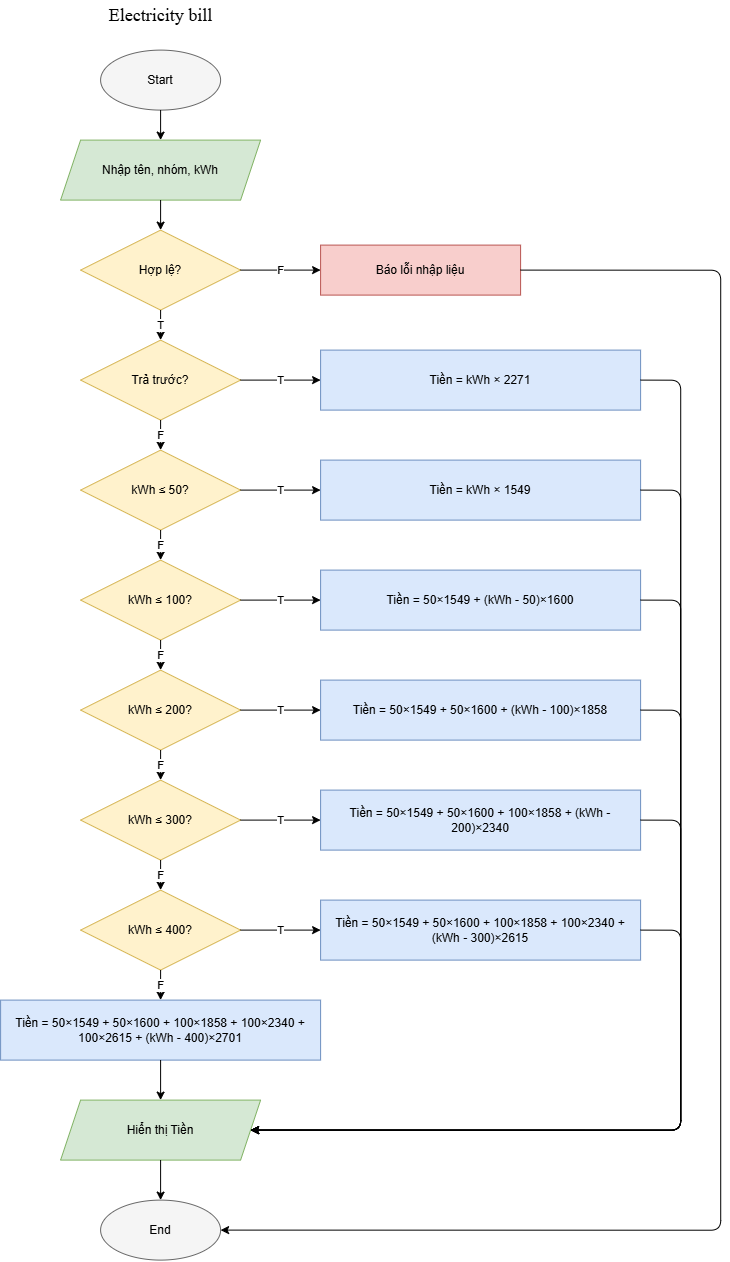

The diagram above was exported from draw.io. Its source (the exported page's mxGraphModel, read from the mxfile embedded in the PNG):
<mxGraphModel dx="2607" dy="1327" grid="1" gridSize="10" guides="1" tooltips="1" connect="1" arrows="1" fold="1" page="1" pageScale="1" pageWidth="600" pageHeight="400" math="0" shadow="0">
  <root>
    <mxCell id="0" />
    <mxCell id="1" parent="0" />
    <mxCell id="title" parent="1" style="text;html=1;align=center;verticalAlign=middle;fontSize=18;fontFamily=Times New Roman;" value="Electricity bill" vertex="1">
      <mxGeometry height="30" width="200" x="100" y="10" as="geometry" />
    </mxCell>
    <mxCell id="start" parent="1" style="ellipse;whiteSpace=wrap;html=1;fillColor=#f5f5f5;strokeColor=#666666;fontSize=12;" value="Start" vertex="1">
      <mxGeometry height="60" width="120" x="140" y="60" as="geometry" />
    </mxCell>
    <mxCell id="input" parent="1" style="shape=parallelogram;perimeter=parallelogramPerimeter;whiteSpace=wrap;html=1;fixedSize=1;fillColor=#d5e8d4;strokeColor=#82b366;fontSize=12;" value="Nhập tên, nhóm, kWh" vertex="1">
      <mxGeometry height="60" width="200" x="100" y="150" as="geometry" />
    </mxCell>
    <mxCell id="valid" parent="1" style="rhombus;whiteSpace=wrap;html=1;fillColor=#fff2cc;strokeColor=#d6b656;fontSize=12;" value="Hợp lệ?" vertex="1">
      <mxGeometry height="80" width="160" x="120" y="240" as="geometry" />
    </mxCell>
    <mxCell id="error" parent="1" style="rounded=0;whiteSpace=wrap;html=1;fillColor=#f8cecc;strokeColor=#b85450;fontSize=12;" value="Báo lỗi nhập liệu" vertex="1">
      <mxGeometry height="50" width="200" x="360" y="255" as="geometry" />
    </mxCell>
    <mxCell id="d1" parent="1" style="rhombus;whiteSpace=wrap;html=1;fillColor=#fff2cc;strokeColor=#d6b656;fontSize=12;" value="Trả trước?" vertex="1">
      <mxGeometry height="80" width="160" x="120" y="350" as="geometry" />
    </mxCell>
    <mxCell id="d2" parent="1" style="rhombus;whiteSpace=wrap;html=1;fillColor=#fff2cc;strokeColor=#d6b656;fontSize=12;" value="kWh ≤ 50?" vertex="1">
      <mxGeometry height="80" width="160" x="120" y="460" as="geometry" />
    </mxCell>
    <mxCell id="d3" parent="1" style="rhombus;whiteSpace=wrap;html=1;fillColor=#fff2cc;strokeColor=#d6b656;fontSize=12;" value="kWh ≤ 100?" vertex="1">
      <mxGeometry height="80" width="160" x="120" y="570" as="geometry" />
    </mxCell>
    <mxCell id="d4" parent="1" style="rhombus;whiteSpace=wrap;html=1;fillColor=#fff2cc;strokeColor=#d6b656;fontSize=12;" value="kWh ≤ 200?" vertex="1">
      <mxGeometry height="80" width="160" x="120" y="680" as="geometry" />
    </mxCell>
    <mxCell id="d5" parent="1" style="rhombus;whiteSpace=wrap;html=1;fillColor=#fff2cc;strokeColor=#d6b656;fontSize=12;" value="kWh ≤ 300?" vertex="1">
      <mxGeometry height="80" width="160" x="120" y="790" as="geometry" />
    </mxCell>
    <mxCell id="d6" parent="1" style="rhombus;whiteSpace=wrap;html=1;fillColor=#fff2cc;strokeColor=#d6b656;fontSize=12;" value="kWh ≤ 400?" vertex="1">
      <mxGeometry height="80" width="160" x="120" y="900" as="geometry" />
    </mxCell>
    <mxCell id="p1" parent="1" style="rounded=0;whiteSpace=wrap;html=1;fillColor=#dae8fc;strokeColor=#6c8ebf;fontSize=12;" value="Tiền = kWh × 2271" vertex="1">
      <mxGeometry height="60" width="320" x="360" y="360" as="geometry" />
    </mxCell>
    <mxCell id="p2" parent="1" style="rounded=0;whiteSpace=wrap;html=1;fillColor=#dae8fc;strokeColor=#6c8ebf;fontSize=12;" value="Tiền = kWh × 1549" vertex="1">
      <mxGeometry height="60" width="320" x="360" y="470" as="geometry" />
    </mxCell>
    <mxCell id="p3" parent="1" style="rounded=0;whiteSpace=wrap;html=1;fillColor=#dae8fc;strokeColor=#6c8ebf;fontSize=12;" value="Tiền = 50×1549 + (kWh - 50)×1600" vertex="1">
      <mxGeometry height="60" width="320" x="360" y="580" as="geometry" />
    </mxCell>
    <mxCell id="p4" parent="1" style="rounded=0;whiteSpace=wrap;html=1;fillColor=#dae8fc;strokeColor=#6c8ebf;fontSize=12;" value="Tiền = 50×1549 + 50×1600 + (kWh - 100)×1858" vertex="1">
      <mxGeometry height="60" width="320" x="360" y="690" as="geometry" />
    </mxCell>
    <mxCell id="p5" parent="1" style="rounded=0;whiteSpace=wrap;html=1;fillColor=#dae8fc;strokeColor=#6c8ebf;fontSize=12;" value="Tiền = 50×1549 + 50×1600 + 100×1858 + (kWh - 200)×2340" vertex="1">
      <mxGeometry height="60" width="320" x="360" y="800" as="geometry" />
    </mxCell>
    <mxCell id="p6" parent="1" style="rounded=0;whiteSpace=wrap;html=1;fillColor=#dae8fc;strokeColor=#6c8ebf;fontSize=12;" value="Tiền = 50×1549 + 50×1600 + 100×1858 + 100×2340 + (kWh - 300)×2615" vertex="1">
      <mxGeometry height="60" width="320" x="360" y="910" as="geometry" />
    </mxCell>
    <mxCell id="p7" parent="1" style="rounded=0;whiteSpace=wrap;html=1;fillColor=#dae8fc;strokeColor=#6c8ebf;fontSize=12;" value="Tiền = 50×1549 + 50×1600 + 100×1858 + 100×2340 + 100×2615 + (kWh - 400)×2701" vertex="1">
      <mxGeometry height="60" width="320" x="40" y="1010" as="geometry" />
    </mxCell>
    <mxCell id="output" parent="1" style="shape=parallelogram;perimeter=parallelogramPerimeter;whiteSpace=wrap;html=1;fixedSize=1;fillColor=#d5e8d4;strokeColor=#82b366;fontSize=12;" value="Hiển thị Tiền" vertex="1">
      <mxGeometry height="60" width="200" x="100" y="1110" as="geometry" />
    </mxCell>
    <mxCell id="end" parent="1" style="ellipse;whiteSpace=wrap;html=1;fillColor=#f5f5f5;strokeColor=#666666;fontSize=12;" value="End" vertex="1">
      <mxGeometry height="60" width="120" x="140" y="1210" as="geometry" />
    </mxCell>
    <mxCell id="e1" edge="1" parent="1" source="start" style="edgeStyle=orthogonalEdgeStyle;html=1;endArrow=classic;" target="input">
      <mxGeometry relative="1" as="geometry" />
    </mxCell>
    <mxCell id="e2" edge="1" parent="1" source="input" style="edgeStyle=orthogonalEdgeStyle;html=1;endArrow=classic;" target="valid">
      <mxGeometry relative="1" as="geometry" />
    </mxCell>
    <mxCell id="eValidT" edge="1" parent="1" source="valid" style="edgeStyle=orthogonalEdgeStyle;html=1;endArrow=classic;labelBackgroundColor=#ffffff;" target="d1" value="T">
      <mxGeometry relative="1" as="geometry" />
    </mxCell>
    <mxCell id="eValidF" edge="1" parent="1" source="valid" style="edgeStyle=orthogonalEdgeStyle;html=1;endArrow=classic;labelBackgroundColor=#ffffff;" target="error" value="F">
      <mxGeometry relative="1" as="geometry" />
    </mxCell>
    <mxCell id="eD1F" edge="1" parent="1" source="d1" style="edgeStyle=orthogonalEdgeStyle;html=1;endArrow=classic;labelBackgroundColor=#ffffff;" target="d2" value="F">
      <mxGeometry relative="1" as="geometry" />
    </mxCell>
    <mxCell id="eD2F" edge="1" parent="1" source="d2" style="edgeStyle=orthogonalEdgeStyle;html=1;endArrow=classic;labelBackgroundColor=#ffffff;" target="d3" value="F">
      <mxGeometry relative="1" as="geometry" />
    </mxCell>
    <mxCell id="eD3F" edge="1" parent="1" source="d3" style="edgeStyle=orthogonalEdgeStyle;html=1;endArrow=classic;labelBackgroundColor=#ffffff;" target="d4" value="F">
      <mxGeometry relative="1" as="geometry" />
    </mxCell>
    <mxCell id="eD4F" edge="1" parent="1" source="d4" style="edgeStyle=orthogonalEdgeStyle;html=1;endArrow=classic;labelBackgroundColor=#ffffff;" target="d5" value="F">
      <mxGeometry relative="1" as="geometry" />
    </mxCell>
    <mxCell id="eD5F" edge="1" parent="1" source="d5" style="edgeStyle=orthogonalEdgeStyle;html=1;endArrow=classic;labelBackgroundColor=#ffffff;" target="d6" value="F">
      <mxGeometry relative="1" as="geometry" />
    </mxCell>
    <mxCell id="eD6F" edge="1" parent="1" source="d6" style="edgeStyle=orthogonalEdgeStyle;html=1;endArrow=classic;labelBackgroundColor=#ffffff;" target="p7" value="F">
      <mxGeometry relative="1" as="geometry" />
    </mxCell>
    <mxCell id="eD1T" edge="1" parent="1" source="d1" style="edgeStyle=orthogonalEdgeStyle;html=1;endArrow=classic;labelBackgroundColor=#ffffff;" target="p1" value="T">
      <mxGeometry relative="1" as="geometry" />
    </mxCell>
    <mxCell id="eD2T" edge="1" parent="1" source="d2" style="edgeStyle=orthogonalEdgeStyle;html=1;endArrow=classic;labelBackgroundColor=#ffffff;" target="p2" value="T">
      <mxGeometry relative="1" as="geometry" />
    </mxCell>
    <mxCell id="eD3T" edge="1" parent="1" source="d3" style="edgeStyle=orthogonalEdgeStyle;html=1;endArrow=classic;labelBackgroundColor=#ffffff;" target="p3" value="T">
      <mxGeometry relative="1" as="geometry" />
    </mxCell>
    <mxCell id="eD4T" edge="1" parent="1" source="d4" style="edgeStyle=orthogonalEdgeStyle;html=1;endArrow=classic;labelBackgroundColor=#ffffff;" target="p4" value="T">
      <mxGeometry relative="1" as="geometry" />
    </mxCell>
    <mxCell id="eD5T" edge="1" parent="1" source="d5" style="edgeStyle=orthogonalEdgeStyle;html=1;endArrow=classic;labelBackgroundColor=#ffffff;" target="p5" value="T">
      <mxGeometry relative="1" as="geometry" />
    </mxCell>
    <mxCell id="eD6T" edge="1" parent="1" source="d6" style="edgeStyle=orthogonalEdgeStyle;html=1;endArrow=classic;labelBackgroundColor=#ffffff;" target="p6" value="T">
      <mxGeometry relative="1" as="geometry" />
    </mxCell>
    <mxCell id="b1" edge="1" parent="1" source="p1" style="edgeStyle=orthogonalEdgeStyle;html=1;endArrow=classic;exitX=1;exitY=0.5;exitDx=0;exitDy=0;entryX=1;entryY=0.5;entryDx=0;entryDy=0;" target="output">
      <mxGeometry relative="1" as="geometry">
        <Array as="points">
          <mxPoint x="720" y="390" />
          <mxPoint x="720" y="1140" />
        </Array>
      </mxGeometry>
    </mxCell>
    <mxCell id="b2" edge="1" parent="1" source="p2" style="edgeStyle=orthogonalEdgeStyle;html=1;endArrow=classic;exitX=1;exitY=0.5;exitDx=0;exitDy=0;entryX=1;entryY=0.5;entryDx=0;entryDy=0;" target="output">
      <mxGeometry relative="1" as="geometry">
        <Array as="points">
          <mxPoint x="720" y="500" />
          <mxPoint x="720" y="1140" />
        </Array>
      </mxGeometry>
    </mxCell>
    <mxCell id="b3" edge="1" parent="1" source="p3" style="edgeStyle=orthogonalEdgeStyle;html=1;endArrow=classic;exitX=1;exitY=0.5;exitDx=0;exitDy=0;entryX=1;entryY=0.5;entryDx=0;entryDy=0;" target="output">
      <mxGeometry relative="1" as="geometry">
        <Array as="points">
          <mxPoint x="720" y="610" />
          <mxPoint x="720" y="1140" />
        </Array>
      </mxGeometry>
    </mxCell>
    <mxCell id="b4" edge="1" parent="1" source="p4" style="edgeStyle=orthogonalEdgeStyle;html=1;endArrow=classic;exitX=1;exitY=0.5;exitDx=0;exitDy=0;entryX=1;entryY=0.5;entryDx=0;entryDy=0;" target="output">
      <mxGeometry relative="1" as="geometry">
        <Array as="points">
          <mxPoint x="720" y="720" />
          <mxPoint x="720" y="1140" />
        </Array>
      </mxGeometry>
    </mxCell>
    <mxCell id="b5" edge="1" parent="1" source="p5" style="edgeStyle=orthogonalEdgeStyle;html=1;endArrow=classic;exitX=1;exitY=0.5;exitDx=0;exitDy=0;entryX=1;entryY=0.5;entryDx=0;entryDy=0;" target="output">
      <mxGeometry relative="1" as="geometry">
        <Array as="points">
          <mxPoint x="720" y="830" />
          <mxPoint x="720" y="1140" />
        </Array>
      </mxGeometry>
    </mxCell>
    <mxCell id="b6" edge="1" parent="1" source="p6" style="edgeStyle=orthogonalEdgeStyle;html=1;endArrow=classic;exitX=1;exitY=0.5;exitDx=0;exitDy=0;entryX=1;entryY=0.5;entryDx=0;entryDy=0;" target="output">
      <mxGeometry relative="1" as="geometry">
        <Array as="points">
          <mxPoint x="720" y="940" />
          <mxPoint x="720" y="1140" />
        </Array>
      </mxGeometry>
    </mxCell>
    <mxCell id="b7" edge="1" parent="1" source="p7" style="edgeStyle=orthogonalEdgeStyle;html=1;endArrow=classic;" target="output">
      <mxGeometry relative="1" as="geometry" />
    </mxCell>
    <mxCell id="eOut" edge="1" parent="1" source="output" style="edgeStyle=orthogonalEdgeStyle;html=1;endArrow=classic;" target="end">
      <mxGeometry relative="1" as="geometry" />
    </mxCell>
    <mxCell id="eErr" edge="1" parent="1" source="error" style="edgeStyle=orthogonalEdgeStyle;html=1;endArrow=classic;exitX=1;exitY=0.5;exitDx=0;exitDy=0;entryX=1;entryY=0.5;entryDx=0;entryDy=0;" target="end">
      <mxGeometry relative="1" as="geometry">
        <Array as="points">
          <mxPoint x="760" y="280" />
          <mxPoint x="760" y="1240" />
        </Array>
      </mxGeometry>
    </mxCell>
  </root>
</mxGraphModel>